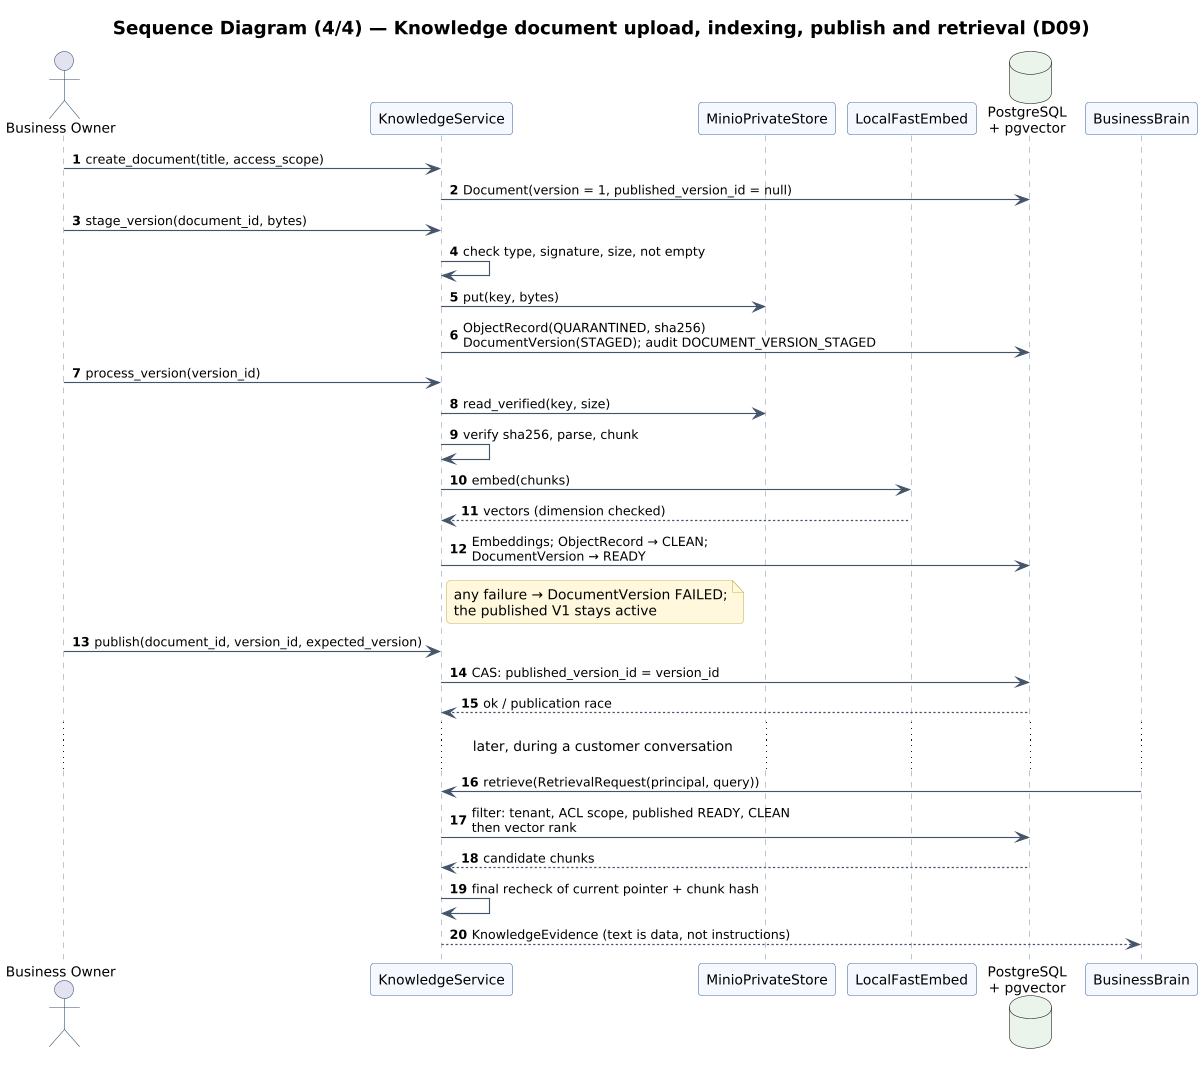

The diagram above was rendered by PlantUML. Its source (embedded in the PNG):
@startuml 14_seq_knowledge
!include _style.iuml
title Sequence Diagram (4/4) — Knowledge document upload, indexing, publish and retrieval (D09)
autonumber

actor "Business Owner" as Owner
participant "KnowledgeService" as KS
participant "MinioPrivateStore" as S3
participant "LocalFastEmbed" as Emb
database "PostgreSQL\n+ pgvector" as PG
participant "BusinessBrain" as Brain

Owner -> KS : create_document(title, access_scope)
KS -> PG : Document(version = 1, published_version_id = null)
Owner -> KS : stage_version(document_id, bytes)
KS -> KS : check type, signature, size, not empty
KS -> S3 : put(key, bytes)
KS -> PG : ObjectRecord(QUARANTINED, sha256)\nDocumentVersion(STAGED); audit DOCUMENT_VERSION_STAGED
Owner -> KS : process_version(version_id)
KS -> S3 : read_verified(key, size)
KS -> KS : verify sha256, parse, chunk
KS -> Emb : embed(chunks)
Emb --> KS : vectors (dimension checked)
KS -> PG : Embeddings; ObjectRecord → CLEAN;\nDocumentVersion → READY
note right of KS : any failure → DocumentVersion FAILED;\nthe published V1 stays active
Owner -> KS : publish(document_id, version_id, expected_version)
KS -> PG : CAS: published_version_id = version_id
PG --> KS : ok / publication race
...later, during a customer conversation...
Brain -> KS : retrieve(RetrievalRequest(principal, query))
KS -> PG : filter: tenant, ACL scope, published READY, CLEAN\nthen vector rank
PG --> KS : candidate chunks
KS -> KS : final recheck of current pointer + chunk hash
KS --> Brain : KnowledgeEvidence (text is data, not instructions)
@enduml